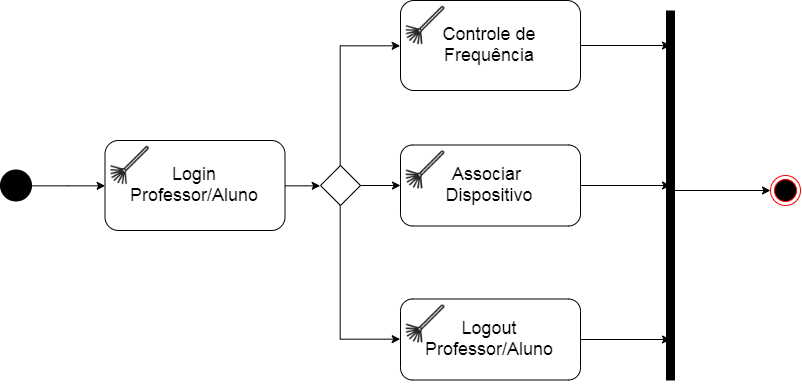

The diagram above was exported from draw.io. Its source (the exported page's mxGraphModel, read from the mxfile embedded in the PNG):
<mxGraphModel dx="1237" dy="798" grid="1" gridSize="10" guides="1" tooltips="1" connect="1" arrows="1" fold="1" page="1" pageScale="1" pageWidth="850" pageHeight="1100" math="0" shadow="0">
  <root>
    <mxCell id="0" />
    <mxCell id="1" parent="0" />
    <mxCell id="jgOT7WRAonAIl3zu4_eD-25" style="edgeStyle=orthogonalEdgeStyle;rounded=0;orthogonalLoop=1;jettySize=auto;html=1;entryX=0;entryY=0.5;entryDx=0;entryDy=0;strokeColor=#000000;" edge="1" parent="1" source="jgOT7WRAonAIl3zu4_eD-1" target="jgOT7WRAonAIl3zu4_eD-2">
      <mxGeometry relative="1" as="geometry" />
    </mxCell>
    <mxCell id="jgOT7WRAonAIl3zu4_eD-1" value="" style="ellipse;whiteSpace=wrap;html=1;aspect=fixed;fillColor=#000000;" vertex="1" parent="1">
      <mxGeometry x="140" y="379.5" width="31" height="31" as="geometry" />
    </mxCell>
    <mxCell id="jgOT7WRAonAIl3zu4_eD-20" style="edgeStyle=orthogonalEdgeStyle;rounded=0;orthogonalLoop=1;jettySize=auto;html=1;entryX=0;entryY=0.5;entryDx=0;entryDy=0;strokeColor=#000000;" edge="1" parent="1" source="jgOT7WRAonAIl3zu4_eD-2" target="jgOT7WRAonAIl3zu4_eD-19">
      <mxGeometry relative="1" as="geometry" />
    </mxCell>
    <mxCell id="jgOT7WRAonAIl3zu4_eD-2" value="&lt;font style=&quot;font-size: 18px&quot;&gt;Login Professor/Aluno&lt;/font&gt;" style="rounded=1;whiteSpace=wrap;html=1;fillColor=#FFFFFF;" vertex="1" parent="1">
      <mxGeometry x="244.5" y="350" width="180" height="90" as="geometry" />
    </mxCell>
    <mxCell id="jgOT7WRAonAIl3zu4_eD-3" value="" style="shape=image;html=1;verticalAlign=top;verticalLabelPosition=bottom;labelBackgroundColor=#ffffff;imageAspect=0;aspect=fixed;image=https://cdn4.iconfinder.com/data/icons/gardening-tools-1/64/rake-128.png;fillColor=#FFFFFF;" vertex="1" parent="1">
      <mxGeometry x="244.5" y="350" width="50" height="50" as="geometry" />
    </mxCell>
    <mxCell id="jgOT7WRAonAIl3zu4_eD-4" value="&lt;font style=&quot;font-size: 18px&quot;&gt;Logout Professor/Aluno&lt;/font&gt;" style="rounded=1;whiteSpace=wrap;html=1;fillColor=#FFFFFF;" vertex="1" parent="1">
      <mxGeometry x="540" y="508.5" width="180" height="81" as="geometry" />
    </mxCell>
    <mxCell id="jgOT7WRAonAIl3zu4_eD-6" value="" style="shape=image;html=1;verticalAlign=top;verticalLabelPosition=bottom;labelBackgroundColor=#ffffff;imageAspect=0;aspect=fixed;image=https://cdn4.iconfinder.com/data/icons/gardening-tools-1/64/rake-128.png;fillColor=#FFFFFF;" vertex="1" parent="1">
      <mxGeometry x="540" y="508.5" width="50" height="50" as="geometry" />
    </mxCell>
    <mxCell id="jgOT7WRAonAIl3zu4_eD-7" value="&lt;font style=&quot;font-size: 18px&quot;&gt;Associar &lt;br&gt;Dispositivo&lt;/font&gt;" style="rounded=1;whiteSpace=wrap;html=1;fillColor=#FFFFFF;" vertex="1" parent="1">
      <mxGeometry x="540" y="354.5" width="180" height="81" as="geometry" />
    </mxCell>
    <mxCell id="jgOT7WRAonAIl3zu4_eD-8" value="" style="shape=image;html=1;verticalAlign=top;verticalLabelPosition=bottom;labelBackgroundColor=#ffffff;imageAspect=0;aspect=fixed;image=https://cdn4.iconfinder.com/data/icons/gardening-tools-1/64/rake-128.png;fillColor=#FFFFFF;" vertex="1" parent="1">
      <mxGeometry x="540" y="354.5" width="50" height="50" as="geometry" />
    </mxCell>
    <mxCell id="jgOT7WRAonAIl3zu4_eD-9" value="&lt;font style=&quot;font-size: 18px&quot;&gt;Controle de Frequência&lt;/font&gt;" style="rounded=1;whiteSpace=wrap;html=1;fillColor=#FFFFFF;" vertex="1" parent="1">
      <mxGeometry x="540" y="210" width="180" height="90" as="geometry" />
    </mxCell>
    <mxCell id="jgOT7WRAonAIl3zu4_eD-11" value="" style="shape=image;html=1;verticalAlign=top;verticalLabelPosition=bottom;labelBackgroundColor=#ffffff;imageAspect=0;aspect=fixed;image=https://cdn4.iconfinder.com/data/icons/gardening-tools-1/64/rake-128.png;fillColor=#FFFFFF;" vertex="1" parent="1">
      <mxGeometry x="540" y="210" width="50" height="50" as="geometry" />
    </mxCell>
    <mxCell id="jgOT7WRAonAIl3zu4_eD-21" style="edgeStyle=orthogonalEdgeStyle;rounded=0;orthogonalLoop=1;jettySize=auto;html=1;exitX=0.5;exitY=0;exitDx=0;exitDy=0;entryX=0;entryY=0.5;entryDx=0;entryDy=0;strokeColor=#000000;" edge="1" parent="1" source="jgOT7WRAonAIl3zu4_eD-19" target="jgOT7WRAonAIl3zu4_eD-9">
      <mxGeometry relative="1" as="geometry" />
    </mxCell>
    <mxCell id="jgOT7WRAonAIl3zu4_eD-26" style="edgeStyle=orthogonalEdgeStyle;rounded=0;orthogonalLoop=1;jettySize=auto;html=1;entryX=0;entryY=0.5;entryDx=0;entryDy=0;strokeColor=#000000;" edge="1" parent="1" source="jgOT7WRAonAIl3zu4_eD-19" target="jgOT7WRAonAIl3zu4_eD-4">
      <mxGeometry relative="1" as="geometry">
        <Array as="points">
          <mxPoint x="480" y="549" />
        </Array>
      </mxGeometry>
    </mxCell>
    <mxCell id="jgOT7WRAonAIl3zu4_eD-27" style="edgeStyle=orthogonalEdgeStyle;rounded=0;orthogonalLoop=1;jettySize=auto;html=1;strokeColor=#000000;" edge="1" parent="1" source="jgOT7WRAonAIl3zu4_eD-19" target="jgOT7WRAonAIl3zu4_eD-7">
      <mxGeometry relative="1" as="geometry" />
    </mxCell>
    <mxCell id="jgOT7WRAonAIl3zu4_eD-19" value="" style="rhombus;whiteSpace=wrap;html=1;fillColor=#FFFFFF;" vertex="1" parent="1">
      <mxGeometry x="460" y="375" width="40" height="40" as="geometry" />
    </mxCell>
    <mxCell id="jgOT7WRAonAIl3zu4_eD-28" value="" style="endArrow=none;html=1;strokeColor=#000000;strokeWidth=9;" edge="1" parent="1">
      <mxGeometry width="50" height="50" relative="1" as="geometry">
        <mxPoint x="810" y="590" as="sourcePoint" />
        <mxPoint x="810" y="220" as="targetPoint" />
      </mxGeometry>
    </mxCell>
    <mxCell id="jgOT7WRAonAIl3zu4_eD-29" value="" style="ellipse;html=1;shape=endState;fillColor=#000000;strokeColor=#ff0000;" vertex="1" parent="1">
      <mxGeometry x="910" y="385" width="30" height="30" as="geometry" />
    </mxCell>
    <mxCell id="jgOT7WRAonAIl3zu4_eD-30" value="" style="endArrow=classic;html=1;strokeColor=#000000;strokeWidth=1;exitX=1;exitY=0.5;exitDx=0;exitDy=0;" edge="1" parent="1" source="jgOT7WRAonAIl3zu4_eD-9">
      <mxGeometry width="50" height="50" relative="1" as="geometry">
        <mxPoint x="140" y="670" as="sourcePoint" />
        <mxPoint x="810" y="255" as="targetPoint" />
      </mxGeometry>
    </mxCell>
    <mxCell id="jgOT7WRAonAIl3zu4_eD-31" value="" style="endArrow=classic;html=1;strokeColor=#000000;strokeWidth=1;exitX=1;exitY=0.5;exitDx=0;exitDy=0;" edge="1" parent="1" source="jgOT7WRAonAIl3zu4_eD-7">
      <mxGeometry width="50" height="50" relative="1" as="geometry">
        <mxPoint x="730.0000000000002" y="265" as="sourcePoint" />
        <mxPoint x="810" y="395" as="targetPoint" />
      </mxGeometry>
    </mxCell>
    <mxCell id="jgOT7WRAonAIl3zu4_eD-32" value="" style="endArrow=classic;html=1;strokeColor=#000000;strokeWidth=1;exitX=1;exitY=0.5;exitDx=0;exitDy=0;" edge="1" parent="1" source="jgOT7WRAonAIl3zu4_eD-4">
      <mxGeometry width="50" height="50" relative="1" as="geometry">
        <mxPoint x="730.0000000000002" y="405" as="sourcePoint" />
        <mxPoint x="810" y="549" as="targetPoint" />
      </mxGeometry>
    </mxCell>
    <mxCell id="jgOT7WRAonAIl3zu4_eD-33" value="" style="endArrow=classic;html=1;strokeColor=#000000;strokeWidth=1;entryX=0;entryY=0.5;entryDx=0;entryDy=0;" edge="1" parent="1" target="jgOT7WRAonAIl3zu4_eD-29">
      <mxGeometry width="50" height="50" relative="1" as="geometry">
        <mxPoint x="810" y="400" as="sourcePoint" />
        <mxPoint x="820.0000000000002" y="559" as="targetPoint" />
      </mxGeometry>
    </mxCell>
  </root>
</mxGraphModel>